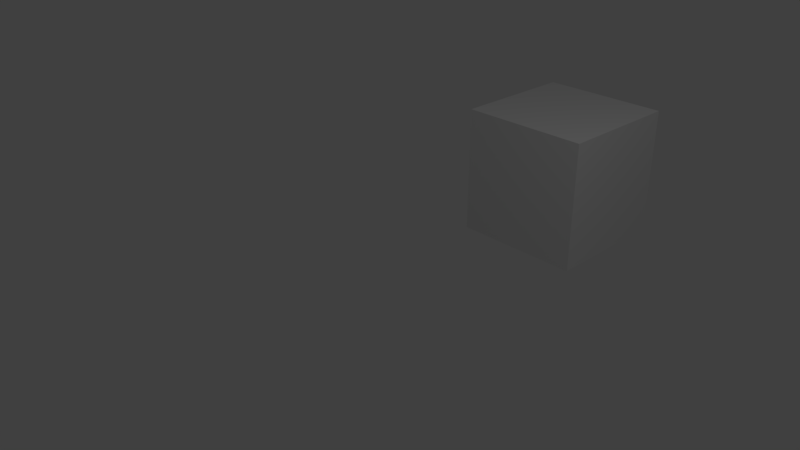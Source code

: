 # Source: cube.blend  (saved by Blender 2.79.0; exported with 4.5.12 LTS)
import bpy
from mathutils import Matrix  # noqa: F401  (used for matrix-valued properties, if any)

bpy.ops.wm.read_factory_settings(use_empty=True)
scene = bpy.context.scene
scene.name = 'Scene'

# ---- collections
col_collection_1 = bpy.data.collections.new('Collection 1'); scene.collection.children.link(col_collection_1)

# ---- materials (node trees are filled in below, after node groups)
mat_material = bpy.data.materials.new('Material')
mat_material.alpha_threshold = 0.0
mat_material.use_transparent_shadow = False
mat_material.roughness = 0.5
mat_material.line_color = (0.0, 0.0, 0.0, 1.0)

# ---- material node trees

# ---- world
world_world = bpy.data.worlds.new('World'); scene.world = world_world
world_world.color = (0.05088, 0.05088, 0.05088)
world_world.use_sun_shadow = False
world_world.sun_shadow_jitter_overblur = 0.0
world_world.cycles.sampling_method = 'MANUAL'

# ---- cameras
cam_camera = bpy.data.cameras.new('Camera')
cam_camera.clip_end = 100.0
cam_camera.lens = 35.0
cam_camera.sensor_width = 32.0
cam_camera.sensor_height = 18.0
cam_camera.ortho_scale = 7.314
cam_camera.dof.focus_distance = 0.0
cam_camera.dof.aperture_fstop = 128.0

# ---- lights
light_lamp = bpy.data.lights.new('Lamp', 'POINT')
light_lamp.transmission_factor = 0.0
light_lamp.cutoff_distance = 30.0
light_lamp.energy = 100.0
light_lamp.shadow_buffer_clip_start = 1.001
light_lamp.shadow_soft_size = 0.1
light_lamp.shadow_maximum_resolution = 0.006
light_lamp.use_absolute_resolution = True

# ---- meshes
me_cube = bpy.data.meshes.new('Cube')
me_cube.from_pydata([(1.0, 1.0, -1.0), (1.0, -1.0, -1.0), (-1.0, -1.0, -1.0), (-1.0, 1.0, -1.0), (1.0, 1.0, 1.0), (1.0, -1.0, 1.0), (-1.0, -1.0, 1.0), (-1.0, 1.0, 1.0)], [], [(0, 1, 2, 3), (4, 7, 6, 5), (0, 4, 5, 1), (1, 5, 6, 2), (2, 6, 7, 3), (4, 0, 3, 7)])
me_cube.materials.append(mat_material)
me_cube.use_remesh_preserve_volume = False
me_cube.use_remesh_preserve_attributes = False
me_cube.use_mirror_vertex_groups = False
me_cube.update()

# ---- objects
ob_cube = bpy.data.objects.new('Cube', me_cube)
ob_lamp = bpy.data.objects.new('Lamp', light_lamp)
ob_camera = bpy.data.objects.new('Camera', cam_camera)

# ---- transforms, parenting, visibility, modifiers, constraints
ob_cube.location = (0.0, 3.974, 0.0)
ob_cube.lock_rotations_4d = False
ob_cube.empty_display_type = 'ARROWS'
ob_cube.lineart.crease_threshold = 0.0
ob_lamp.location = (4.076, 1.005, 5.904)
ob_lamp.rotation_euler = (0.6503, 0.05522, 1.866)
ob_lamp.lock_rotations_4d = False
ob_lamp.empty_display_type = 'ARROWS'
ob_lamp.color = (0.0, 0.0, 0.0, 0.0)
ob_lamp.lineart.crease_threshold = 0.0
ob_camera.location = (7.481, -6.508, 5.344)
ob_camera.rotation_euler = (1.109, 0.0, 0.8149)
ob_camera.lock_rotations_4d = False
ob_camera.empty_display_type = 'ARROWS'
ob_camera.color = (0.0, 0.0, 0.0, 0.0)
ob_camera.display_type = 'WIRE'
ob_camera.lineart.crease_threshold = 0.0

# ---- collection membership
col_collection_1.objects.link(ob_cube)
col_collection_1.objects.link(ob_lamp)
col_collection_1.objects.link(ob_camera)

# ---- scene / render settings (as saved in the file)
scene.camera = ob_camera
scene.frame_start = 1; scene.frame_end = 250; scene.frame_set(1)
scene.render.engine = 'BLENDER_EEVEE_NEXT'
scene.render.resolution_percentage = 50
scene.render.dither_intensity = 0.0
scene.cycles.use_denoising = False
scene.cycles.samples = 128
scene.cycles.sampling_pattern = 'TABULATED_SOBOL'
scene.cycles.use_adaptive_sampling = False
scene.cycles.use_light_tree = False
scene.cycles.blur_glossy = 0.0
scene.cycles.sample_clamp_indirect = 0.0
scene.view_settings.view_transform = 'Standard'
bpy.context.view_layer.update()
